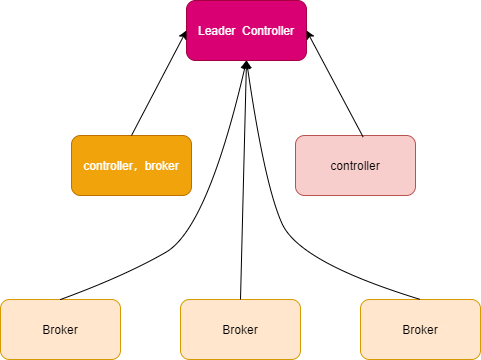

The diagram above was exported from draw.io. Its source (the exported page's mxGraphModel, read from the mxfile embedded in the PNG):
<mxGraphModel dx="1024" dy="592" grid="0" gridSize="10" guides="1" tooltips="1" connect="1" arrows="1" fold="1" page="0" pageScale="1" pageWidth="827" pageHeight="1169" math="0" shadow="0">
  <root>
    <mxCell id="0" />
    <mxCell id="1" parent="0" />
    <mxCell id="0k6T9Oq416bp5I_Ss4OW-1" value="Leader&amp;nbsp; Controller&lt;br&gt;" style="rounded=1;whiteSpace=wrap;html=1;fillColor=#d80073;strokeColor=#A50040;fontColor=#ffffff;" vertex="1" parent="1">
      <mxGeometry x="373" y="87" width="120" height="60" as="geometry" />
    </mxCell>
    <mxCell id="0k6T9Oq416bp5I_Ss4OW-2" value="controller，broker" style="rounded=1;whiteSpace=wrap;html=1;fillColor=#f0a30a;strokeColor=#BD7000;fontColor=#ffffff;" vertex="1" parent="1">
      <mxGeometry x="258" y="222" width="120" height="60" as="geometry" />
    </mxCell>
    <mxCell id="0k6T9Oq416bp5I_Ss4OW-3" value="controller" style="rounded=1;whiteSpace=wrap;html=1;fillColor=#f8cecc;strokeColor=#b85450;" vertex="1" parent="1">
      <mxGeometry x="482" y="222" width="120" height="60" as="geometry" />
    </mxCell>
    <mxCell id="0k6T9Oq416bp5I_Ss4OW-4" value="Broker" style="rounded=1;whiteSpace=wrap;html=1;fillColor=#ffe6cc;strokeColor=#d79b00;" vertex="1" parent="1">
      <mxGeometry x="187" y="386" width="120" height="60" as="geometry" />
    </mxCell>
    <mxCell id="0k6T9Oq416bp5I_Ss4OW-5" value="Broker" style="rounded=1;whiteSpace=wrap;html=1;fillColor=#ffe6cc;strokeColor=#d79b00;" vertex="1" parent="1">
      <mxGeometry x="367" y="386" width="120" height="60" as="geometry" />
    </mxCell>
    <mxCell id="0k6T9Oq416bp5I_Ss4OW-6" value="Broker" style="rounded=1;whiteSpace=wrap;html=1;fillColor=#ffe6cc;strokeColor=#d79b00;" vertex="1" parent="1">
      <mxGeometry x="547" y="386" width="120" height="60" as="geometry" />
    </mxCell>
    <mxCell id="0k6T9Oq416bp5I_Ss4OW-8" value="" style="curved=1;endArrow=classic;html=1;exitX=0.5;exitY=0;exitDx=0;exitDy=0;entryX=0.5;entryY=1;entryDx=0;entryDy=0;" edge="1" parent="1" source="0k6T9Oq416bp5I_Ss4OW-4" target="0k6T9Oq416bp5I_Ss4OW-1">
      <mxGeometry width="50" height="50" relative="1" as="geometry">
        <mxPoint x="217" y="339" as="sourcePoint" />
        <mxPoint x="267" y="289" as="targetPoint" />
        <Array as="points">
          <mxPoint x="310" y="363" />
          <mxPoint x="394" y="315" />
        </Array>
      </mxGeometry>
    </mxCell>
    <mxCell id="0k6T9Oq416bp5I_Ss4OW-10" value="" style="curved=1;endArrow=classic;html=1;entryX=0.5;entryY=1;entryDx=0;entryDy=0;exitX=0.5;exitY=0;exitDx=0;exitDy=0;" edge="1" parent="1" source="0k6T9Oq416bp5I_Ss4OW-6" target="0k6T9Oq416bp5I_Ss4OW-1">
      <mxGeometry width="50" height="50" relative="1" as="geometry">
        <mxPoint x="451" y="321" as="sourcePoint" />
        <mxPoint x="501" y="271" as="targetPoint" />
        <Array as="points">
          <mxPoint x="486" y="349" />
          <mxPoint x="451" y="271" />
        </Array>
      </mxGeometry>
    </mxCell>
    <mxCell id="0k6T9Oq416bp5I_Ss4OW-11" value="" style="endArrow=classic;html=1;exitX=0.5;exitY=0;exitDx=0;exitDy=0;entryX=0.5;entryY=1;entryDx=0;entryDy=0;" edge="1" parent="1" source="0k6T9Oq416bp5I_Ss4OW-5" target="0k6T9Oq416bp5I_Ss4OW-1">
      <mxGeometry width="50" height="50" relative="1" as="geometry">
        <mxPoint x="419" y="358" as="sourcePoint" />
        <mxPoint x="469" y="308" as="targetPoint" />
      </mxGeometry>
    </mxCell>
    <mxCell id="0k6T9Oq416bp5I_Ss4OW-12" value="" style="endArrow=classic;html=1;exitX=0.5;exitY=0;exitDx=0;exitDy=0;entryX=0;entryY=0.5;entryDx=0;entryDy=0;" edge="1" parent="1" source="0k6T9Oq416bp5I_Ss4OW-2" target="0k6T9Oq416bp5I_Ss4OW-1">
      <mxGeometry width="50" height="50" relative="1" as="geometry">
        <mxPoint x="287" y="189" as="sourcePoint" />
        <mxPoint x="337" y="139" as="targetPoint" />
      </mxGeometry>
    </mxCell>
    <mxCell id="0k6T9Oq416bp5I_Ss4OW-13" value="" style="endArrow=classic;html=1;exitX=0.563;exitY=0.023;exitDx=0;exitDy=0;entryX=1;entryY=0.5;entryDx=0;entryDy=0;exitPerimeter=0;" edge="1" parent="1" source="0k6T9Oq416bp5I_Ss4OW-3" target="0k6T9Oq416bp5I_Ss4OW-1">
      <mxGeometry width="50" height="50" relative="1" as="geometry">
        <mxPoint x="328" y="232" as="sourcePoint" />
        <mxPoint x="377" y="141" as="targetPoint" />
      </mxGeometry>
    </mxCell>
  </root>
</mxGraphModel>